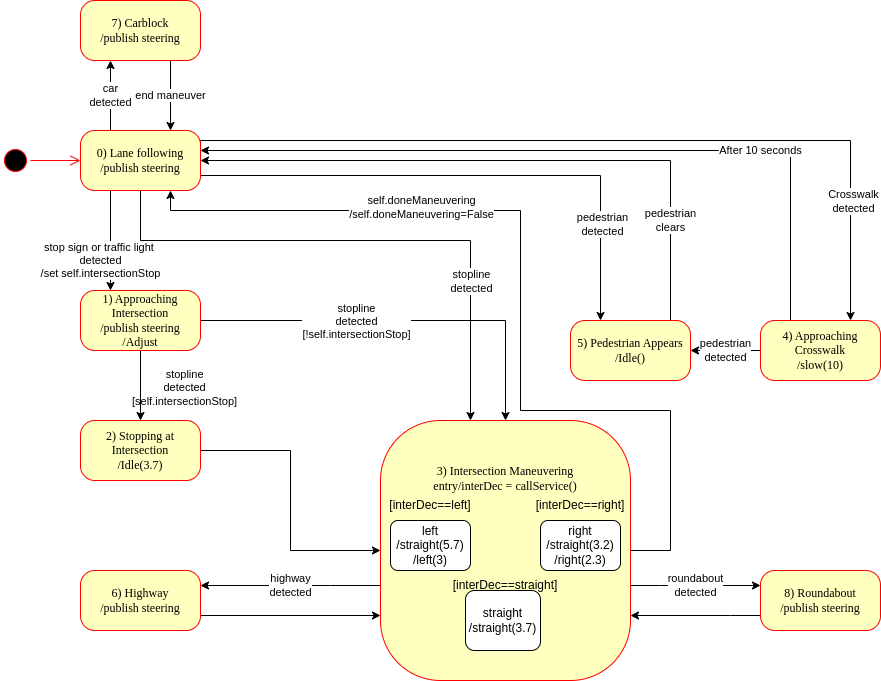

The diagram above was exported from draw.io. Its source (the exported page's mxGraphModel, read from the mxfile embedded in the PNG):
<mxGraphModel dx="1346" dy="895" grid="1" gridSize="10" guides="1" tooltips="1" connect="1" arrows="1" fold="1" page="1" pageScale="1" pageWidth="1100" pageHeight="850" background="none" math="0" shadow="0">
  <root>
    <mxCell id="0" />
    <mxCell id="1" parent="0" />
    <mxCell id="382b91b5511bd0f7-1" value="" style="ellipse;html=1;shape=startState;fillColor=#000000;strokeColor=#ff0000;rounded=1;shadow=0;comic=0;labelBackgroundColor=none;fontFamily=Verdana;fontSize=12;fontColor=#000000;align=center;direction=south;" parent="1" vertex="1">
      <mxGeometry x="70" y="295" width="30" height="30" as="geometry" />
    </mxCell>
    <mxCell id="qtUuwx5IqZVvTohKMHqI-12" style="edgeStyle=orthogonalEdgeStyle;rounded=0;orthogonalLoop=1;jettySize=auto;html=1;exitX=1;exitY=0.5;exitDx=0;exitDy=0;entryX=0.75;entryY=1;entryDx=0;entryDy=0;" parent="1" source="382b91b5511bd0f7-5" target="382b91b5511bd0f7-6" edge="1">
      <mxGeometry relative="1" as="geometry">
        <Array as="points">
          <mxPoint x="740" y="700" />
          <mxPoint x="740" y="560" />
          <mxPoint x="590" y="560" />
          <mxPoint x="590" y="360" />
          <mxPoint x="240" y="360" />
        </Array>
      </mxGeometry>
    </mxCell>
    <mxCell id="LyiIFaBsXYzPeNgjUZfk-9" value="self.doneManeuvering&lt;br&gt;/self.doneManeuvering=False" style="edgeLabel;html=1;align=center;verticalAlign=middle;resizable=0;points=[];" parent="qtUuwx5IqZVvTohKMHqI-12" connectable="0" vertex="1">
      <mxGeometry x="-0.4" relative="1" as="geometry">
        <mxPoint x="-160" y="-204" as="offset" />
      </mxGeometry>
    </mxCell>
    <mxCell id="NsQjofMXAwNBKvvYvo-b-9" value="roundabout&lt;br style=&quot;border-color: var(--border-color); color: rgb(0, 0, 0); font-family: Helvetica; font-size: 11px; font-style: normal; font-variant-ligatures: normal; font-variant-caps: normal; font-weight: 400; letter-spacing: normal; orphans: 2; text-align: center; text-indent: 0px; text-transform: none; widows: 2; word-spacing: 0px; -webkit-text-stroke-width: 0px; text-decoration-thickness: initial; text-decoration-style: initial; text-decoration-color: initial;&quot;&gt;&lt;span style=&quot;color: rgb(0, 0, 0); font-family: Helvetica; font-size: 11px; font-style: normal; font-variant-ligatures: normal; font-variant-caps: normal; font-weight: 400; letter-spacing: normal; orphans: 2; text-align: center; text-indent: 0px; text-transform: none; widows: 2; word-spacing: 0px; -webkit-text-stroke-width: 0px; background-color: rgb(255, 255, 255); text-decoration-thickness: initial; text-decoration-style: initial; text-decoration-color: initial; float: none; display: inline !important;&quot;&gt;detected&lt;/span&gt;" style="edgeStyle=orthogonalEdgeStyle;rounded=0;orthogonalLoop=1;jettySize=auto;html=1;entryX=0;entryY=0.25;entryDx=0;entryDy=0;" edge="1" parent="1" source="382b91b5511bd0f7-5" target="NsQjofMXAwNBKvvYvo-b-6">
      <mxGeometry relative="1" as="geometry">
        <Array as="points">
          <mxPoint x="730" y="735" />
          <mxPoint x="730" y="735" />
        </Array>
      </mxGeometry>
    </mxCell>
    <mxCell id="NsQjofMXAwNBKvvYvo-b-11" value="highway&lt;br style=&quot;border-color: var(--border-color); color: rgb(0, 0, 0); font-family: Helvetica; font-size: 11px; font-style: normal; font-variant-ligatures: normal; font-variant-caps: normal; font-weight: 400; letter-spacing: normal; orphans: 2; text-align: center; text-indent: 0px; text-transform: none; widows: 2; word-spacing: 0px; -webkit-text-stroke-width: 0px; text-decoration-thickness: initial; text-decoration-style: initial; text-decoration-color: initial;&quot;&gt;&lt;span style=&quot;color: rgb(0, 0, 0); font-family: Helvetica; font-size: 11px; font-style: normal; font-variant-ligatures: normal; font-variant-caps: normal; font-weight: 400; letter-spacing: normal; orphans: 2; text-align: center; text-indent: 0px; text-transform: none; widows: 2; word-spacing: 0px; -webkit-text-stroke-width: 0px; background-color: rgb(255, 255, 255); text-decoration-thickness: initial; text-decoration-style: initial; text-decoration-color: initial; float: none; display: inline !important;&quot;&gt;detected&lt;/span&gt;" style="edgeStyle=orthogonalEdgeStyle;rounded=0;orthogonalLoop=1;jettySize=auto;html=1;entryX=1;entryY=0.25;entryDx=0;entryDy=0;" edge="1" parent="1" source="382b91b5511bd0f7-5" target="NsQjofMXAwNBKvvYvo-b-7">
      <mxGeometry relative="1" as="geometry">
        <Array as="points">
          <mxPoint x="400" y="735" />
          <mxPoint x="400" y="735" />
        </Array>
      </mxGeometry>
    </mxCell>
    <mxCell id="382b91b5511bd0f7-5" value="3) Intersection Maneuvering&lt;br&gt;entry/interDec = callService()&lt;br&gt;&lt;br&gt;&lt;br&gt;&lt;br&gt;&lt;br&gt;&lt;br&gt;&lt;br&gt;&lt;br&gt;&lt;br&gt;&lt;br&gt;&lt;br&gt;" style="rounded=1;whiteSpace=wrap;html=1;arcSize=24;fillColor=#ffffc0;strokeColor=#ff0000;shadow=0;comic=0;labelBackgroundColor=none;fontFamily=Verdana;fontSize=12;fontColor=#000000;align=center;" parent="1" vertex="1">
      <mxGeometry x="450" y="570" width="250" height="260" as="geometry" />
    </mxCell>
    <mxCell id="qtUuwx5IqZVvTohKMHqI-1" style="edgeStyle=orthogonalEdgeStyle;rounded=0;orthogonalLoop=1;jettySize=auto;html=1;exitX=1;exitY=0.25;exitDx=0;exitDy=0;entryX=0.75;entryY=0;entryDx=0;entryDy=0;" parent="1" source="382b91b5511bd0f7-6" target="382b91b5511bd0f7-9" edge="1">
      <mxGeometry relative="1" as="geometry">
        <Array as="points">
          <mxPoint x="270" y="290" />
          <mxPoint x="920" y="290" />
        </Array>
      </mxGeometry>
    </mxCell>
    <mxCell id="LyiIFaBsXYzPeNgjUZfk-1" value="Crosswalk&lt;br&gt;detected" style="edgeLabel;html=1;align=center;verticalAlign=middle;resizable=0;points=[];" parent="qtUuwx5IqZVvTohKMHqI-1" connectable="0" vertex="1">
      <mxGeometry x="0.7126" y="2" relative="1" as="geometry">
        <mxPoint as="offset" />
      </mxGeometry>
    </mxCell>
    <mxCell id="qtUuwx5IqZVvTohKMHqI-8" value="stop sign or traffic light&amp;nbsp;&lt;br&gt;detected&lt;br&gt;/set self.intersectionStop" style="edgeStyle=orthogonalEdgeStyle;rounded=0;orthogonalLoop=1;jettySize=auto;html=1;exitX=0.25;exitY=1;exitDx=0;exitDy=0;entryX=0.25;entryY=0;entryDx=0;entryDy=0;" parent="1" source="382b91b5511bd0f7-6" target="382b91b5511bd0f7-7" edge="1">
      <mxGeometry x="0.4" y="-10" relative="1" as="geometry">
        <Array as="points" />
        <mxPoint as="offset" />
      </mxGeometry>
    </mxCell>
    <mxCell id="LyiIFaBsXYzPeNgjUZfk-2" style="edgeStyle=orthogonalEdgeStyle;rounded=0;orthogonalLoop=1;jettySize=auto;html=1;exitX=1;exitY=0.75;exitDx=0;exitDy=0;entryX=0.25;entryY=0;entryDx=0;entryDy=0;" parent="1" source="382b91b5511bd0f7-6" target="qtUuwx5IqZVvTohKMHqI-4" edge="1">
      <mxGeometry relative="1" as="geometry" />
    </mxCell>
    <mxCell id="LyiIFaBsXYzPeNgjUZfk-3" value="pedestrian&lt;br style=&quot;border-color: var(--border-color);&quot;&gt;detected" style="edgeLabel;html=1;align=center;verticalAlign=middle;resizable=0;points=[];" parent="LyiIFaBsXYzPeNgjUZfk-2" connectable="0" vertex="1">
      <mxGeometry x="0.644" y="1" relative="1" as="geometry">
        <mxPoint as="offset" />
      </mxGeometry>
    </mxCell>
    <mxCell id="LyiIFaBsXYzPeNgjUZfk-4" style="edgeStyle=orthogonalEdgeStyle;rounded=0;orthogonalLoop=1;jettySize=auto;html=1;" parent="1" source="382b91b5511bd0f7-6" edge="1">
      <mxGeometry relative="1" as="geometry">
        <Array as="points">
          <mxPoint x="210" y="390" />
          <mxPoint x="540" y="390" />
          <mxPoint x="540" y="570" />
        </Array>
        <mxPoint x="540" y="570" as="targetPoint" />
      </mxGeometry>
    </mxCell>
    <mxCell id="LyiIFaBsXYzPeNgjUZfk-5" value="stopline&lt;br&gt;detected" style="edgeLabel;html=1;align=center;verticalAlign=middle;resizable=0;points=[];" parent="LyiIFaBsXYzPeNgjUZfk-4" connectable="0" vertex="1">
      <mxGeometry x="0.5036" y="1" relative="1" as="geometry">
        <mxPoint x="-1" y="-1" as="offset" />
      </mxGeometry>
    </mxCell>
    <mxCell id="NsQjofMXAwNBKvvYvo-b-3" value="car&lt;br&gt;detected" style="edgeStyle=orthogonalEdgeStyle;rounded=0;orthogonalLoop=1;jettySize=auto;html=1;exitX=0.25;exitY=0;exitDx=0;exitDy=0;entryX=0.25;entryY=1;entryDx=0;entryDy=0;" edge="1" parent="1" source="382b91b5511bd0f7-6" target="NsQjofMXAwNBKvvYvo-b-2">
      <mxGeometry relative="1" as="geometry" />
    </mxCell>
    <mxCell id="382b91b5511bd0f7-6" value="0) Lane following&lt;br&gt;/publish steering" style="rounded=1;whiteSpace=wrap;html=1;arcSize=24;fillColor=#ffffc0;strokeColor=#ff0000;shadow=0;comic=0;labelBackgroundColor=none;fontFamily=Verdana;fontSize=12;fontColor=#000000;align=center;" parent="1" vertex="1">
      <mxGeometry x="150" y="280" width="120" height="60" as="geometry" />
    </mxCell>
    <mxCell id="qtUuwx5IqZVvTohKMHqI-9" style="edgeStyle=orthogonalEdgeStyle;rounded=0;orthogonalLoop=1;jettySize=auto;html=1;exitX=0.5;exitY=1;exitDx=0;exitDy=0;entryX=0.5;entryY=0;entryDx=0;entryDy=0;" parent="1" source="382b91b5511bd0f7-7" target="382b91b5511bd0f7-10" edge="1">
      <mxGeometry relative="1" as="geometry" />
    </mxCell>
    <mxCell id="qtUuwx5IqZVvTohKMHqI-11" style="edgeStyle=orthogonalEdgeStyle;rounded=0;orthogonalLoop=1;jettySize=auto;html=1;exitX=1;exitY=0.5;exitDx=0;exitDy=0;" parent="1" source="382b91b5511bd0f7-7" target="382b91b5511bd0f7-5" edge="1">
      <mxGeometry relative="1" as="geometry" />
    </mxCell>
    <mxCell id="LyiIFaBsXYzPeNgjUZfk-8" value="stopline&lt;br style=&quot;border-color: var(--border-color);&quot;&gt;detected&lt;br&gt;[!self.intersectionStop]" style="edgeLabel;html=1;align=center;verticalAlign=middle;resizable=0;points=[];" parent="qtUuwx5IqZVvTohKMHqI-11" connectable="0" vertex="1">
      <mxGeometry x="-0.2353" relative="1" as="geometry">
        <mxPoint as="offset" />
      </mxGeometry>
    </mxCell>
    <mxCell id="382b91b5511bd0f7-7" value="1) Approaching Intersection &lt;br&gt;/publish steering&lt;br&gt;/Adjust" style="rounded=1;whiteSpace=wrap;html=1;arcSize=24;fillColor=#ffffc0;strokeColor=#ff0000;shadow=0;comic=0;labelBackgroundColor=none;fontFamily=Verdana;fontSize=12;fontColor=#000000;align=center;" parent="1" vertex="1">
      <mxGeometry x="150" y="440" width="120" height="60" as="geometry" />
    </mxCell>
    <mxCell id="qtUuwx5IqZVvTohKMHqI-3" value="After 10 seconds" style="edgeStyle=orthogonalEdgeStyle;rounded=0;orthogonalLoop=1;jettySize=auto;html=1;exitX=0.5;exitY=0;exitDx=0;exitDy=0;" parent="1" source="382b91b5511bd0f7-9" edge="1">
      <mxGeometry x="-0.4177" relative="1" as="geometry">
        <mxPoint x="270" y="300" as="targetPoint" />
        <Array as="points">
          <mxPoint x="860" y="470" />
          <mxPoint x="860" y="300" />
          <mxPoint x="270" y="300" />
        </Array>
        <mxPoint as="offset" />
      </mxGeometry>
    </mxCell>
    <mxCell id="qtUuwx5IqZVvTohKMHqI-5" value="&lt;span style=&quot;color: rgb(0, 0, 0); font-family: Helvetica; font-size: 11px; font-style: normal; font-variant-ligatures: normal; font-variant-caps: normal; font-weight: 400; letter-spacing: normal; orphans: 2; text-align: center; text-indent: 0px; text-transform: none; widows: 2; word-spacing: 0px; -webkit-text-stroke-width: 0px; background-color: rgb(255, 255, 255); text-decoration-thickness: initial; text-decoration-style: initial; text-decoration-color: initial; float: none; display: inline !important;&quot;&gt;pedestrian&lt;/span&gt;&lt;br style=&quot;border-color: var(--border-color); color: rgb(0, 0, 0); font-family: Helvetica; font-size: 11px; font-style: normal; font-variant-ligatures: normal; font-variant-caps: normal; font-weight: 400; letter-spacing: normal; orphans: 2; text-align: center; text-indent: 0px; text-transform: none; widows: 2; word-spacing: 0px; -webkit-text-stroke-width: 0px; text-decoration-thickness: initial; text-decoration-style: initial; text-decoration-color: initial;&quot;&gt;&lt;span style=&quot;color: rgb(0, 0, 0); font-family: Helvetica; font-size: 11px; font-style: normal; font-variant-ligatures: normal; font-variant-caps: normal; font-weight: 400; letter-spacing: normal; orphans: 2; text-align: center; text-indent: 0px; text-transform: none; widows: 2; word-spacing: 0px; -webkit-text-stroke-width: 0px; background-color: rgb(255, 255, 255); text-decoration-thickness: initial; text-decoration-style: initial; text-decoration-color: initial; float: none; display: inline !important;&quot;&gt;detected&lt;/span&gt;" style="edgeStyle=orthogonalEdgeStyle;rounded=0;orthogonalLoop=1;jettySize=auto;html=1;exitX=0;exitY=0.5;exitDx=0;exitDy=0;entryX=1;entryY=0.5;entryDx=0;entryDy=0;" parent="1" source="382b91b5511bd0f7-9" target="qtUuwx5IqZVvTohKMHqI-4" edge="1">
      <mxGeometry relative="1" as="geometry">
        <Array as="points">
          <mxPoint x="790" y="500" />
          <mxPoint x="790" y="500" />
        </Array>
      </mxGeometry>
    </mxCell>
    <mxCell id="382b91b5511bd0f7-9" value="4) Approaching Crosswalk&lt;br&gt;/slow(10)" style="rounded=1;whiteSpace=wrap;html=1;arcSize=24;fillColor=#ffffc0;strokeColor=#ff0000;shadow=0;comic=0;labelBackgroundColor=none;fontFamily=Verdana;fontSize=12;fontColor=#000000;align=center;" parent="1" vertex="1">
      <mxGeometry x="830" y="470" width="120" height="60" as="geometry" />
    </mxCell>
    <mxCell id="qtUuwx5IqZVvTohKMHqI-10" style="edgeStyle=orthogonalEdgeStyle;rounded=0;orthogonalLoop=1;jettySize=auto;html=1;exitX=1;exitY=0.5;exitDx=0;exitDy=0;entryX=0;entryY=0.5;entryDx=0;entryDy=0;" parent="1" source="382b91b5511bd0f7-10" target="382b91b5511bd0f7-5" edge="1">
      <mxGeometry relative="1" as="geometry">
        <Array as="points">
          <mxPoint x="360" y="600" />
          <mxPoint x="360" y="700" />
        </Array>
      </mxGeometry>
    </mxCell>
    <mxCell id="382b91b5511bd0f7-10" value="2) Stopping at Intersection&lt;br&gt;/Idle(3.7)" style="rounded=1;whiteSpace=wrap;html=1;arcSize=24;fillColor=#ffffc0;strokeColor=#ff0000;shadow=0;comic=0;labelBackgroundColor=none;fontFamily=Verdana;fontSize=12;fontColor=#000000;align=center;" parent="1" vertex="1">
      <mxGeometry x="150" y="570" width="120" height="60" as="geometry" />
    </mxCell>
    <mxCell id="2a3bc250acf0617d-9" style="edgeStyle=orthogonalEdgeStyle;html=1;labelBackgroundColor=none;endArrow=open;endSize=8;strokeColor=#ff0000;fontFamily=Verdana;fontSize=12;align=left;" parent="1" source="382b91b5511bd0f7-1" target="382b91b5511bd0f7-6" edge="1">
      <mxGeometry relative="1" as="geometry" />
    </mxCell>
    <mxCell id="qtUuwx5IqZVvTohKMHqI-7" value="&lt;span style=&quot;color: rgb(0, 0, 0); font-family: Helvetica; font-size: 11px; font-style: normal; font-variant-ligatures: normal; font-variant-caps: normal; font-weight: 400; letter-spacing: normal; orphans: 2; text-align: center; text-indent: 0px; text-transform: none; widows: 2; word-spacing: 0px; -webkit-text-stroke-width: 0px; background-color: rgb(255, 255, 255); text-decoration-thickness: initial; text-decoration-style: initial; text-decoration-color: initial; float: none; display: inline !important;&quot;&gt;pedestrian&lt;/span&gt;&lt;br style=&quot;border-color: var(--border-color); color: rgb(0, 0, 0); font-family: Helvetica; font-size: 11px; font-style: normal; font-variant-ligatures: normal; font-variant-caps: normal; font-weight: 400; letter-spacing: normal; orphans: 2; text-align: center; text-indent: 0px; text-transform: none; widows: 2; word-spacing: 0px; -webkit-text-stroke-width: 0px; text-decoration-thickness: initial; text-decoration-style: initial; text-decoration-color: initial;&quot;&gt;clears" style="edgeStyle=orthogonalEdgeStyle;rounded=0;orthogonalLoop=1;jettySize=auto;html=1;exitX=0.5;exitY=0;exitDx=0;exitDy=0;entryX=1;entryY=0.5;entryDx=0;entryDy=0;" parent="1" source="qtUuwx5IqZVvTohKMHqI-4" target="382b91b5511bd0f7-6" edge="1">
      <mxGeometry x="-0.5821" relative="1" as="geometry">
        <Array as="points">
          <mxPoint x="740" y="470" />
          <mxPoint x="740" y="310" />
        </Array>
        <mxPoint as="offset" />
      </mxGeometry>
    </mxCell>
    <mxCell id="qtUuwx5IqZVvTohKMHqI-4" value="5) Pedestrian Appears&lt;br&gt;/Idle()" style="rounded=1;whiteSpace=wrap;html=1;arcSize=24;fillColor=#ffffc0;strokeColor=#ff0000;shadow=0;comic=0;labelBackgroundColor=none;fontFamily=Verdana;fontSize=12;fontColor=#000000;align=center;" parent="1" vertex="1">
      <mxGeometry x="640" y="470" width="120" height="60" as="geometry" />
    </mxCell>
    <mxCell id="hhIAO8Hh8ntxaE_sy9ar-1" value="left&lt;br&gt;/straight(5.7)&lt;br&gt;/left(3)" style="rounded=1;whiteSpace=wrap;html=1;" parent="1" vertex="1">
      <mxGeometry x="460" y="670" width="80" height="50" as="geometry" />
    </mxCell>
    <mxCell id="hhIAO8Hh8ntxaE_sy9ar-2" value="straight&lt;br&gt;/straight(3.7)" style="rounded=1;whiteSpace=wrap;html=1;" parent="1" vertex="1">
      <mxGeometry x="535" y="740" width="75" height="60" as="geometry" />
    </mxCell>
    <mxCell id="hhIAO8Hh8ntxaE_sy9ar-3" value="right&lt;br&gt;/straight(3.2)&lt;br&gt;/right(2.3)" style="rounded=1;whiteSpace=wrap;html=1;" parent="1" vertex="1">
      <mxGeometry x="610" y="670" width="80" height="50" as="geometry" />
    </mxCell>
    <mxCell id="hhIAO8Hh8ntxaE_sy9ar-8" value="[interDec==left]" style="text;html=1;strokeColor=none;fillColor=none;align=center;verticalAlign=middle;whiteSpace=wrap;rounded=0;" parent="1" vertex="1">
      <mxGeometry x="470" y="640" width="60" height="30" as="geometry" />
    </mxCell>
    <mxCell id="hhIAO8Hh8ntxaE_sy9ar-9" value="[interDec==straight]" style="text;html=1;strokeColor=none;fillColor=none;align=center;verticalAlign=middle;whiteSpace=wrap;rounded=0;" parent="1" vertex="1">
      <mxGeometry x="545" y="720" width="60" height="30" as="geometry" />
    </mxCell>
    <mxCell id="hhIAO8Hh8ntxaE_sy9ar-10" value="[interDec==right]" style="text;html=1;strokeColor=none;fillColor=none;align=center;verticalAlign=middle;whiteSpace=wrap;rounded=0;" parent="1" vertex="1">
      <mxGeometry x="620" y="640" width="60" height="30" as="geometry" />
    </mxCell>
    <mxCell id="hhIAO8Hh8ntxaE_sy9ar-11" value="&lt;div style=&quot;text-align: center;&quot;&gt;&lt;span style=&quot;background-color: rgb(255, 255, 255); font-size: 11px;&quot;&gt;stopline&lt;/span&gt;&lt;/div&gt;&lt;span style=&quot;color: rgb(0, 0, 0); font-family: Helvetica; font-size: 11px; font-style: normal; font-variant-ligatures: normal; font-variant-caps: normal; font-weight: 400; letter-spacing: normal; orphans: 2; text-indent: 0px; text-transform: none; widows: 2; word-spacing: 0px; -webkit-text-stroke-width: 0px; background-color: rgb(255, 255, 255); text-decoration-thickness: initial; text-decoration-style: initial; text-decoration-color: initial; float: none; display: inline !important;&quot;&gt;&lt;div style=&quot;text-align: center;&quot;&gt;detected&lt;/div&gt;&lt;div style=&quot;text-align: center;&quot;&gt;[self.intersectionStop]&lt;/div&gt;&lt;/span&gt;" style="text;whiteSpace=wrap;html=1;" parent="1" vertex="1">
      <mxGeometry x="200" y="510" width="80" height="50" as="geometry" />
    </mxCell>
    <mxCell id="NsQjofMXAwNBKvvYvo-b-4" value="end maneuver" style="edgeStyle=orthogonalEdgeStyle;rounded=0;orthogonalLoop=1;jettySize=auto;html=1;exitX=0.75;exitY=1;exitDx=0;exitDy=0;entryX=0.75;entryY=0;entryDx=0;entryDy=0;" edge="1" parent="1" source="NsQjofMXAwNBKvvYvo-b-2" target="382b91b5511bd0f7-6">
      <mxGeometry relative="1" as="geometry" />
    </mxCell>
    <mxCell id="NsQjofMXAwNBKvvYvo-b-2" value="7) Carblock&lt;br style=&quot;border-color: var(--border-color);&quot;&gt;/publish steering" style="rounded=1;whiteSpace=wrap;html=1;arcSize=24;fillColor=#ffffc0;strokeColor=#ff0000;shadow=0;comic=0;labelBackgroundColor=none;fontFamily=Verdana;fontSize=12;fontColor=#000000;align=center;" vertex="1" parent="1">
      <mxGeometry x="150" y="150" width="120" height="60" as="geometry" />
    </mxCell>
    <mxCell id="NsQjofMXAwNBKvvYvo-b-8" style="edgeStyle=orthogonalEdgeStyle;rounded=0;orthogonalLoop=1;jettySize=auto;html=1;entryX=1;entryY=0.75;entryDx=0;entryDy=0;" edge="1" parent="1" source="NsQjofMXAwNBKvvYvo-b-6" target="382b91b5511bd0f7-5">
      <mxGeometry relative="1" as="geometry">
        <Array as="points">
          <mxPoint x="800" y="765" />
          <mxPoint x="800" y="765" />
        </Array>
      </mxGeometry>
    </mxCell>
    <mxCell id="NsQjofMXAwNBKvvYvo-b-6" value="8) Roundabout&lt;br style=&quot;border-color: var(--border-color);&quot;&gt;/publish steering" style="rounded=1;whiteSpace=wrap;html=1;arcSize=24;fillColor=#ffffc0;strokeColor=#ff0000;shadow=0;comic=0;labelBackgroundColor=none;fontFamily=Verdana;fontSize=12;fontColor=#000000;align=center;" vertex="1" parent="1">
      <mxGeometry x="830" y="720" width="120" height="60" as="geometry" />
    </mxCell>
    <mxCell id="NsQjofMXAwNBKvvYvo-b-10" style="edgeStyle=orthogonalEdgeStyle;rounded=0;orthogonalLoop=1;jettySize=auto;html=1;entryX=0;entryY=0.75;entryDx=0;entryDy=0;exitX=1;exitY=0.75;exitDx=0;exitDy=0;" edge="1" parent="1" source="NsQjofMXAwNBKvvYvo-b-7" target="382b91b5511bd0f7-5">
      <mxGeometry relative="1" as="geometry" />
    </mxCell>
    <mxCell id="NsQjofMXAwNBKvvYvo-b-7" value="6) Highway&lt;br style=&quot;border-color: var(--border-color);&quot;&gt;/publish steering" style="rounded=1;whiteSpace=wrap;html=1;arcSize=24;fillColor=#ffffc0;strokeColor=#ff0000;shadow=0;comic=0;labelBackgroundColor=none;fontFamily=Verdana;fontSize=12;fontColor=#000000;align=center;" vertex="1" parent="1">
      <mxGeometry x="150" y="720" width="120" height="60" as="geometry" />
    </mxCell>
  </root>
</mxGraphModel>